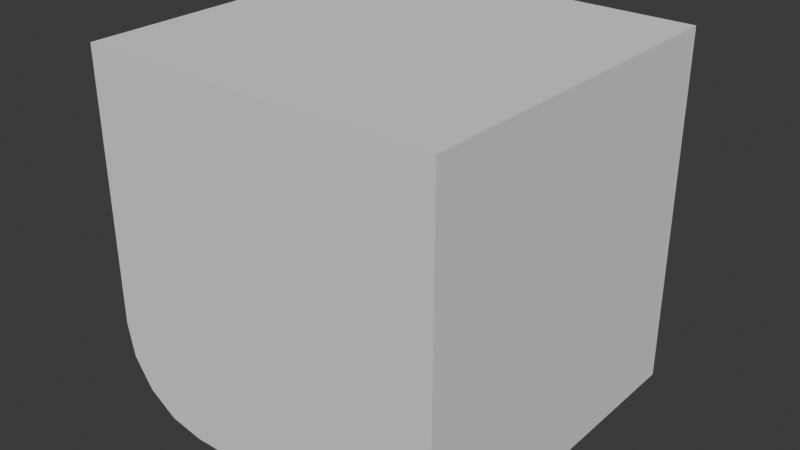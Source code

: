 # Source: BeveledCube.blend  (saved by Blender 4.3.34; exported with 4.5.12 LTS)
import bpy
from mathutils import Matrix  # noqa: F401  (used for matrix-valued properties, if any)

bpy.ops.wm.read_factory_settings(use_empty=True)
scene = bpy.context.scene
scene.name = 'Scene'

# ---- collections
col_collection = bpy.data.collections.new('Collection'); scene.collection.children.link(col_collection)

# ---- world
world_world = bpy.data.worlds.new('World'); scene.world = world_world
world_world.use_nodes = True; world_world.node_tree.nodes.clear()
_N = world_world.node_tree.nodes; _L = world_world.node_tree.links
n0 = _N.new('ShaderNodeOutputWorld'); n0.name = 'World Output'; n0.location = (300, 300)
n1 = _N.new('ShaderNodeBackground'); n1.name = 'Background'; n1.location = (10, 300)
n1.inputs[0].default_value = (0.05088, 0.05088, 0.05088, 1.0)
_L.new(n1.outputs[0], n0.inputs[0])
n0.is_active_output = True
world_world.color = (0.05088, 0.05088, 0.05088)
world_world.sun_shadow_jitter_overblur = 0.0

# ---- meshes
me_cube = bpy.data.meshes.new('Cube')
me_cube.from_pydata([(-1.0, -1.0, 1.0), (-1.0, 1.0, 1.0), (1.0, -1.0, -1.0), (1.0, -1.0, 1.0), (1.0, 1.0, -1.0), (1.0, 1.0, 1.0), (-1.0, -1.0, -0.5035), (-0.5035, -1.0, -1.0), (-0.9622, -1.0, -0.6935), (-0.8546, -1.0, -0.8546), (-0.6935, -1.0, -0.9622), (-0.5035, 1.0, -1.0), (-1.0, 1.0, -0.5035), (-0.6935, 1.0, -0.9622), (-0.8546, 1.0, -0.8546), (-0.9622, 1.0, -0.6935)], [], [(2, 3, 0, 6, 8, 9, 10, 7), (4, 5, 3, 2), (11, 13, 14, 15, 12, 1, 5, 4), (6, 0, 1, 12), (5, 1, 0, 3), (11, 7, 10, 13), (13, 10, 9, 14), (14, 9, 8, 15), (15, 8, 6, 12), (11, 4, 2, 7)])
_uv = me_cube.uv_layers.new(name='UVMap')
_uv.uv.foreach_set('vector', [0.375, 0.75, 0.625, 0.75, 0.625, 1.0, 0.4371, 1.0, 0.4133, 0.9953, 0.3932, 0.9818, 0.3797, 0.9617, 0.375, 0.9379, 0.375, 0.5, 0.625, 0.5, 0.625, 0.75, 0.375, 0.75, 0.375, 0.3121, 0.3797, 0.2883, 0.3932, 0.2682, 0.4133, 0.2547, 0.4371, 0.25, 0.625, 0.25, 0.625, 0.5, 0.375, 0.5, 0.4371, 0.0, 0.625, 0.0, 0.625, 0.25, 0.4371, 0.25, 0.625, 0.5, 0.875, 0.5, 0.875, 0.75, 0.625, 0.75, 0.1871, 0.5, 0.1871, 0.75, 0.1633, 0.75, 0.1633, 0.5, 0.1633, 0.5, 0.1633, 0.75, 0.125, 0.75, 0.125, 0.5, 0.375, 0.25, 0.375, 0.0, 0.4133, 0.0, 0.4133, 0.25, 0.4133, 0.25, 0.4133, 0.0, 0.4371, 0.0, 0.4371, 0.25, 0.1871, 0.5, 0.375, 0.5, 0.375, 0.75, 0.1871, 0.75])
me_cube.update()

# ---- objects
ob_cube = bpy.data.objects.new('Cube', me_cube)

# ---- transforms, parenting, visibility, modifiers, constraints
ob_cube.location = (0.0, 0.0, 0.0)

# ---- collection membership
col_collection.objects.link(ob_cube)

# ---- scene / render settings (as saved in the file)
scene.frame_start = 1; scene.frame_end = 250; scene.frame_set(1)
scene.render.engine = 'BLENDER_EEVEE_NEXT'
bpy.context.view_layer.update()

# ---- added for rendering (the .blend has no active camera and no usable light): camera, sun
cam_auto = bpy.data.cameras.new('AutoCamera')
cam_auto.lens = 50.0
cam_auto.sensor_width = 36.0
cam_auto.clip_end = 1000.0
ob_auto_camera = bpy.data.objects.new('AutoCamera', cam_auto)
scene.collection.objects.link(ob_auto_camera)
ob_auto_camera.location = (3.20507, -3.84609, 2.56406)
ob_auto_camera.rotation_euler = (1.09748, -7.21219e-08, 0.694738)
scene.camera = ob_auto_camera
light_auto_sun = bpy.data.lights.new('AutoSun', 'SUN')
light_auto_sun.energy = 3.0
light_auto_sun.angle = 0.0523599
ob_auto_sun = bpy.data.objects.new('AutoSun', light_auto_sun)
scene.collection.objects.link(ob_auto_sun)
ob_auto_sun.rotation_euler = (0.872665, 0.174533, 0.523599)
bpy.context.view_layer.update()
